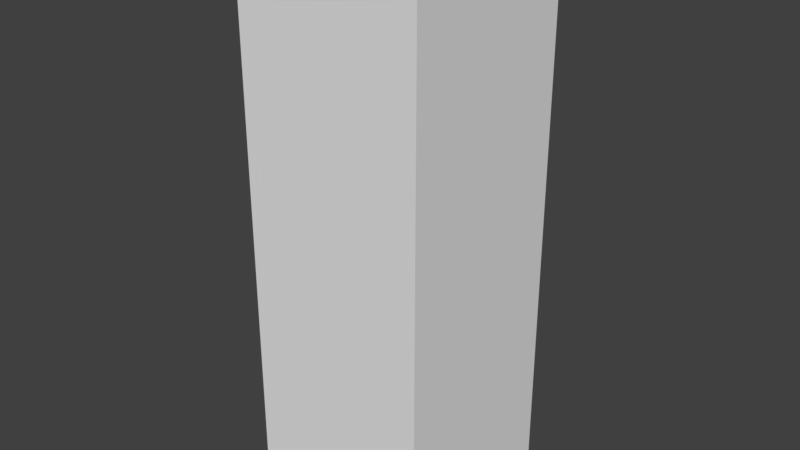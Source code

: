 # Source: building4.blend  (saved by Blender 2.78.0; exported with 4.5.12 LTS)
import bpy
from mathutils import Matrix  # noqa: F401  (used for matrix-valued properties, if any)

bpy.ops.wm.read_factory_settings(use_empty=True)
scene = bpy.context.scene
scene.name = 'Scene'

# ---- collections
col_collection_1 = bpy.data.collections.new('Collection 1'); scene.collection.children.link(col_collection_1)

# ---- materials (node trees are filled in below, after node groups)
mat_facade = bpy.data.materials.new('facade')
mat_facade.alpha_threshold = 0.0
mat_facade.use_transparent_shadow = False
mat_facade.roughness = 0.5
mat_facade.line_color = (0.0, 0.0, 0.0, 1.0)
mat_material = bpy.data.materials.new('Material')
mat_material.alpha_threshold = 0.0
mat_material.use_transparent_shadow = False
mat_material.roughness = 0.5

# ---- material node trees

# ---- world
world_world = bpy.data.worlds.new('World'); scene.world = world_world
world_world.color = (0.05088, 0.05088, 0.05088)
world_world.use_sun_shadow = False
world_world.sun_shadow_jitter_overblur = 0.0
world_world.cycles.sampling_method = 'MANUAL'

# ---- meshes
me_cube = bpy.data.meshes.new('Cube')
me_cube.from_pydata([(5.0, 5.0, -14.2), (5.0, -5.0, -14.2), (-5.0, -5.0, -14.2), (-5.0, 5.0, -14.2), (5.0, 5.0, 14.2), (5.0, -5.0, 14.2), (-5.0, -5.0, 14.2), (-5.0, 5.0, 14.2), (-0.3627, -0.3627, 15.8), (-0.3627, 0.3627, 15.8), (0.3627, 0.3627, 15.8), (0.3627, -0.3627, 15.8)], [], [(0, 1, 2, 3), (4, 7, 11, 8), (0, 4, 5, 1), (1, 5, 6, 2), (2, 6, 7, 3), (4, 0, 3, 7), (8, 11, 10, 9), (6, 5, 9, 10), (7, 6, 10, 11), (5, 4, 8, 9)])
me_cube.polygons.foreach_set('material_index', [0, 1, 0, 0, 0, 0, 0, 1, 1, 1])
_uv = me_cube.uv_layers.new(name='UVMap')
_uv.uv.foreach_set('vector', [2.024, 1.646, -1.024, 1.646, -1.024, -0.6457, 2.024, -0.6457, -0.9261, -0.5719, 1.926, -0.5719, 1.926, 1.572, -0.9261, 1.572, 2.024, 1.646, -1.024, 1.646, -1.024, -0.6457, 2.024, -0.6457, 2.024, 1.646, -1.024, 1.646, -1.024, -0.6457, 2.024, -0.6457, 2.024, 1.646, -1.024, 1.646, -1.024, -0.6457, 2.024, -0.6457, 2.024, 1.646, -1.024, 1.646, -1.024, -0.6457, 2.024, -0.6457, 2.024, 1.646, -1.024, 1.646, -1.024, -0.6457, 2.024, -0.6457, -0.9261, -0.5719, 1.926, -0.5719, 1.926, 1.572, -0.9261, 1.572, -0.9261, -0.5719, 1.926, -0.5719, 1.926, 1.572, -0.9261, 1.572, -0.9261, -0.5719, 1.926, -0.5719, 1.926, 1.572, -0.9261, 1.572])
me_cube.materials.append(mat_facade)
me_cube.materials.append(None)
me_cube.use_remesh_preserve_volume = False
me_cube.use_remesh_preserve_attributes = False
me_cube.use_mirror_vertex_groups = False
me_cube.update()

# ---- objects
ob_cube = bpy.data.objects.new('Cube', me_cube)

# ---- transforms, parenting, visibility, modifiers, constraints
ob_cube.location = (0.0, 0.0, 14.37)
ob_cube.lock_rotations_4d = False
ob_cube.empty_display_type = 'ARROWS'
ob_cube.lineart.crease_threshold = 0.0
ob_cube.material_slots[0].link = 'OBJECT'; ob_cube.material_slots[0].material = mat_facade
ob_cube.material_slots[1].link = 'OBJECT'; ob_cube.material_slots[1].material = mat_material

# ---- collection membership
col_collection_1.objects.link(ob_cube)

# ---- scene / render settings (as saved in the file)
scene.frame_start = 1; scene.frame_end = 250; scene.frame_set(1)
scene.render.engine = 'BLENDER_EEVEE_NEXT'
scene.render.resolution_percentage = 50
scene.render.dither_intensity = 0.0
scene.cycles.use_denoising = False
scene.cycles.samples = 128
scene.cycles.sampling_pattern = 'TABULATED_SOBOL'
scene.cycles.light_sampling_threshold = 0.0
scene.cycles.use_adaptive_sampling = False
scene.cycles.use_light_tree = False
scene.cycles.blur_glossy = 0.0
scene.cycles.sample_clamp_indirect = 0.0
scene.view_settings.view_transform = 'Standard'
bpy.context.view_layer.update()

# ---- added for rendering (the .blend has no active camera and no usable light): camera, sun
cam_auto = bpy.data.cameras.new('AutoCamera')
cam_auto.lens = 50.0
cam_auto.sensor_width = 36.0
cam_auto.clip_end = 1000.0
ob_auto_camera = bpy.data.objects.new('AutoCamera', cam_auto)
scene.collection.objects.link(ob_auto_camera)
ob_auto_camera.location = (30.6862, -36.8235, 39.7144)
ob_auto_camera.rotation_euler = (1.09748, -7.21219e-08, 0.694738)
scene.camera = ob_auto_camera
light_auto_sun = bpy.data.lights.new('AutoSun', 'SUN')
light_auto_sun.energy = 3.0
light_auto_sun.angle = 0.0523599
ob_auto_sun = bpy.data.objects.new('AutoSun', light_auto_sun)
scene.collection.objects.link(ob_auto_sun)
ob_auto_sun.rotation_euler = (0.872665, 0.174533, 0.523599)
bpy.context.view_layer.update()
